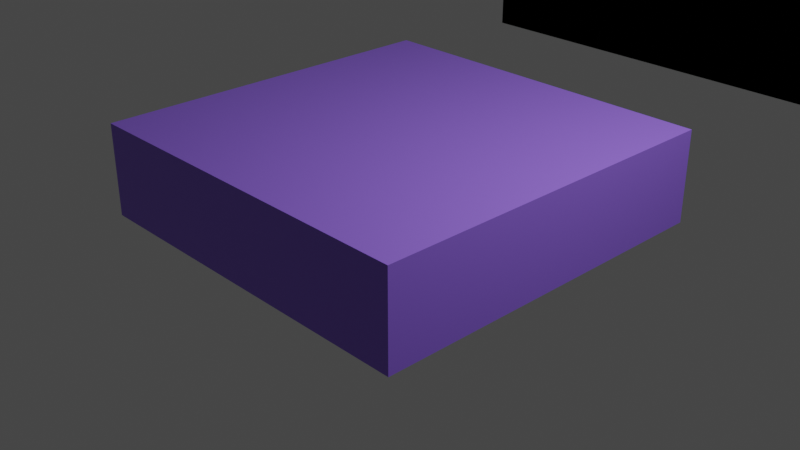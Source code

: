 # Source: 210923_animate_growing_cube_in_negative_z.blend  (saved by Blender 2.93.20; exported with 4.5.12 LTS)
import bpy
from mathutils import Matrix  # noqa: F401  (used for matrix-valued properties, if any)

bpy.ops.wm.read_factory_settings(use_empty=True)
scene = bpy.context.scene
scene.name = 'Scene'

# ---- collections
col_collection = bpy.data.collections.new('Collection'); scene.collection.children.link(col_collection)

# ---- materials (node trees are filled in below, after node groups)
mat_material = bpy.data.materials.new('Material')
mat_material.alpha_threshold = 0.0
mat_material.use_transparent_shadow = False
mat_material.line_color = (0.0, 0.0, 0.0, 1.0)
mat_material_004 = bpy.data.materials.new('Material.004')
mat_material_004.use_transparent_shadow = False
mat_material_005 = bpy.data.materials.new('Material.005')
mat_material_005.use_transparent_shadow = False

# ---- material node trees
mat_material.use_nodes = True; mat_material.node_tree.nodes.clear()
_N = mat_material.node_tree.nodes; _L = mat_material.node_tree.links
n0 = _N.new('ShaderNodeOutputMaterial'); n0.name = 'Material Output'; n0.location = (300, 300)
n1 = _N.new('ShaderNodeBsdfPrincipled'); n1.name = 'Principled BSDF'; n1.location = (10, 300)
n1.distribution = 'GGX'
n1.subsurface_method = 'BURLEY'
n1.inputs[0].default_value = (0.2813, 0.1424, 0.8, 1.0)
n1.inputs[2].default_value = 0.4
n1.inputs[3].default_value = 1.45
n1.inputs[27].default_value = (0.0, 0.0, 0.0, 1.0)
n1.inputs[28].default_value = 1.0
_L.new(n1.outputs[0], n0.inputs[0])
n0.is_active_output = True
mat_material_004.use_nodes = True; mat_material_004.node_tree.nodes.clear()
_N = mat_material_004.node_tree.nodes; _L = mat_material_004.node_tree.links
n0 = _N.new('ShaderNodeBsdfPrincipled'); n0.name = 'Principled BSDF'; n0.location = (10, 300)
n0.distribution = 'GGX'
n0.subsurface_method = 'BURLEY'
n0.inputs[0].default_value = (0.3734, 0.8, 0.4929, 1.0)
n0.inputs[3].default_value = 1.45
n0.inputs[27].default_value = (0.0, 0.0, 0.0, 1.0)
n0.inputs[28].default_value = 1.0
n1 = _N.new('ShaderNodeOutputMaterial'); n1.name = 'Material Output'; n1.location = (300, 300)
_L.new(n0.outputs[0], n1.inputs[0])
n1.is_active_output = True
mat_material_005.use_nodes = True; mat_material_005.node_tree.nodes.clear()
_N = mat_material_005.node_tree.nodes; _L = mat_material_005.node_tree.links
n0 = _N.new('ShaderNodeBsdfPrincipled'); n0.name = 'Principled BSDF'; n0.location = (10, 300)
n0.distribution = 'GGX'
n0.subsurface_method = 'BURLEY'
n0.inputs[0].default_value = (0.3443, 0.8, 0.6459, 1.0)
n0.inputs[3].default_value = 1.45
n0.inputs[27].default_value = (0.0, 0.0, 0.0, 1.0)
n0.inputs[28].default_value = 1.0
n1 = _N.new('ShaderNodeOutputMaterial'); n1.name = 'Material Output'; n1.location = (300, 300)
_L.new(n0.outputs[0], n1.inputs[0])
n1.is_active_output = True

# ---- world
world_world = bpy.data.worlds.new('World'); scene.world = world_world
world_world.use_nodes = True; world_world.node_tree.nodes.clear()
_N = world_world.node_tree.nodes; _L = world_world.node_tree.links
n0 = _N.new('ShaderNodeOutputWorld'); n0.name = 'World Output'; n0.location = (300, 300)
n1 = _N.new('ShaderNodeBackground'); n1.name = 'Background'; n1.location = (10, 300)
n1.inputs[0].default_value = (0.05088, 0.05088, 0.05088, 1.0)
_L.new(n1.outputs[0], n0.inputs[0])
n0.is_active_output = True
world_world.color = (0.05088, 0.05088, 0.05088)
world_world.use_sun_shadow = False
world_world.sun_shadow_jitter_overblur = 0.0

# ---- cameras
cam_camera = bpy.data.cameras.new('Camera')
cam_camera.clip_end = 100.0
cam_camera.ortho_scale = 7.314

# ---- lights
light_light = bpy.data.lights.new('Light', 'POINT')
light_light.transmission_factor = 0.0
light_light.energy = 1000.0
light_light.shadow_soft_size = 0.1
light_light.shadow_maximum_resolution = 0.006
light_light.use_absolute_resolution = True

# ---- meshes
me_cube = bpy.data.meshes.new('Cube')
me_cube.from_pydata([(1.0, 1.0, 1.0), (1.0, 1.0, -1.0), (1.0, -1.0, 1.0), (1.0, -1.0, -1.0), (-1.0, 1.0, 1.0), (-1.0, 1.0, -1.0), (-1.0, -1.0, 1.0), (-1.0, -1.0, -1.0)], [], [(0, 4, 6, 2), (3, 2, 6, 7), (7, 6, 4, 5), (5, 1, 3, 7), (1, 0, 2, 3), (5, 4, 0, 1)])
_uv = me_cube.uv_layers.new(name='UVMap')
_uv.uv.foreach_set('vector', [0.625, 0.5, 0.875, 0.5, 0.875, 0.75, 0.625, 0.75, 0.375, 0.75, 0.625, 0.75, 0.625, 1.0, 0.375, 1.0, 0.375, 0.0, 0.625, 0.0, 0.625, 0.25, 0.375, 0.25, 0.125, 0.5, 0.375, 0.5, 0.375, 0.75, 0.125, 0.75, 0.375, 0.5, 0.625, 0.5, 0.625, 0.75, 0.375, 0.75, 0.375, 0.25, 0.625, 0.25, 0.625, 0.5, 0.375, 0.5])
me_cube.materials.append(mat_material)
me_cube.use_remesh_preserve_volume = False
me_cube.use_remesh_preserve_attributes = False
me_cube.use_mirror_vertex_groups = False
me_cube.update()
me_cube_008 = bpy.data.meshes.new('Cube.008')
me_cube_008.from_pydata([(-0.5, -0.5, -0.5), (-0.5, -0.5, 0.5), (-0.5, 0.5, -0.5), (-0.5, 0.5, 0.5), (0.5, -0.5, -0.5), (0.5, -0.5, 0.5), (0.5, 0.5, -0.5), (0.5, 0.5, 0.5)], [], [(0, 1, 3, 2), (2, 3, 7, 6), (6, 7, 5, 4), (4, 5, 1, 0), (2, 6, 4, 0), (7, 3, 1, 5)])
_uv = me_cube_008.uv_layers.new(name='UVMap')
_uv.uv.foreach_set('vector', [0.375, 0.0, 0.625, 0.0, 0.625, 0.25, 0.375, 0.25, 0.375, 0.25, 0.625, 0.25, 0.625, 0.5, 0.375, 0.5, 0.375, 0.5, 0.625, 0.5, 0.625, 0.75, 0.375, 0.75, 0.375, 0.75, 0.625, 0.75, 0.625, 1.0, 0.375, 1.0, 0.125, 0.5, 0.375, 0.5, 0.375, 0.75, 0.125, 0.75, 0.625, 0.5, 0.875, 0.5, 0.875, 0.75, 0.625, 0.75])
me_cube_008.materials.append(mat_material_004)
me_cube_008.use_remesh_fix_poles = True
me_cube_008.use_remesh_preserve_attributes = False
me_cube_008.update()
me_cube_009 = bpy.data.meshes.new('Cube.009')
me_cube_009.from_pydata([(-0.5, -0.5, -0.5), (-0.5, -0.5, 0.5), (-0.5, 0.5, -0.5), (-0.5, 0.5, 0.5), (0.5, -0.5, -0.5), (0.5, -0.5, 0.5), (0.5, 0.5, -0.5), (0.5, 0.5, 0.5)], [], [(0, 1, 3, 2), (2, 3, 7, 6), (6, 7, 5, 4), (4, 5, 1, 0), (2, 6, 4, 0), (7, 3, 1, 5)])
_uv = me_cube_009.uv_layers.new(name='UVMap')
_uv.uv.foreach_set('vector', [0.375, 0.0, 0.625, 0.0, 0.625, 0.25, 0.375, 0.25, 0.375, 0.25, 0.625, 0.25, 0.625, 0.5, 0.375, 0.5, 0.375, 0.5, 0.625, 0.5, 0.625, 0.75, 0.375, 0.75, 0.375, 0.75, 0.625, 0.75, 0.625, 1.0, 0.375, 1.0, 0.125, 0.5, 0.375, 0.5, 0.375, 0.75, 0.125, 0.75, 0.625, 0.5, 0.875, 0.5, 0.875, 0.75, 0.625, 0.75])
me_cube_009.materials.append(mat_material_005)
me_cube_009.use_remesh_fix_poles = True
me_cube_009.use_remesh_preserve_attributes = False
me_cube_009.update()
me_cube_010 = bpy.data.meshes.new('Cube.010')
me_cube_010.from_pydata([(-0.5, -0.5, -0.5), (-0.5, -0.5, 0.5), (-0.5, 0.5, -0.5), (-0.5, 0.5, 0.5), (0.5, -0.5, -0.5), (0.5, -0.5, 0.5), (0.5, 0.5, -0.5), (0.5, 0.5, 0.5)], [], [(0, 1, 3, 2), (2, 3, 7, 6), (6, 7, 5, 4), (4, 5, 1, 0), (2, 6, 4, 0), (7, 3, 1, 5)])
_uv = me_cube_010.uv_layers.new(name='UVMap')
_uv.uv.foreach_set('vector', [0.375, 0.0, 0.625, 0.0, 0.625, 0.25, 0.375, 0.25, 0.375, 0.25, 0.625, 0.25, 0.625, 0.5, 0.375, 0.5, 0.375, 0.5, 0.625, 0.5, 0.625, 0.75, 0.375, 0.75, 0.375, 0.75, 0.625, 0.75, 0.625, 1.0, 0.375, 1.0, 0.125, 0.5, 0.375, 0.5, 0.375, 0.75, 0.125, 0.75, 0.625, 0.5, 0.875, 0.5, 0.875, 0.75, 0.625, 0.75])
me_cube_010.use_remesh_fix_poles = True
me_cube_010.use_remesh_preserve_attributes = False
me_cube_010.update()

# ---- objects
ob_cube = bpy.data.objects.new('Cube', me_cube)
ob_light = bpy.data.objects.new('Light', light_light)
ob_camera = bpy.data.objects.new('Camera', cam_camera)
ob_test_001 = bpy.data.objects.new('Test.001', me_cube_008)
ob_test_002 = bpy.data.objects.new('Test.002', me_cube_009)
ob_test = bpy.data.objects.new('Test', me_cube_010)

# ---- transforms, parenting, visibility, modifiers, constraints
ob_cube.location = (0.0, 0.0, 0.5)
ob_cube.scale = (2.0, 2.0, 0.5)
ob_cube.lock_rotations_4d = False
ob_cube.empty_display_type = 'ARROWS'
ob_cube.lineart.crease_threshold = 0.0
ob_light.location = (4.076, 1.005, 5.904)
ob_light.rotation_euler = (0.6503, 0.05522, 1.866)
ob_light.lock_rotations_4d = False
ob_light.empty_display_type = 'ARROWS'
ob_light.color = (0.0, 0.0, 0.0, 0.0)
ob_light.lineart.crease_threshold = 0.0
ob_camera.location = (7.359, -6.926, 4.958)
ob_camera.rotation_euler = (1.109, 0.0, 0.8149)
ob_camera.lock_rotations_4d = False
ob_camera.empty_display_type = 'ARROWS'
ob_camera.color = (0.0, 0.0, 0.0, 0.0)
ob_camera.display_type = 'WIRE'
ob_camera.lineart.crease_threshold = 0.0
ob_test_001.location = (0.0, 9.0, 0.5)
ob_test_001.scale = (8.0, 6.0, 1.0)
ob_test_002.location = (0.0, 9.0, 0.5)
ob_test_002.scale = (8.0, 6.0, 1.0)
ob_test.location = (0.0, 9.0, 0.5)
ob_test.scale = (8.0, 6.0, 1.0)

# ---- collection membership
col_collection.objects.link(ob_cube)
col_collection.objects.link(ob_light)
col_collection.objects.link(ob_camera)
col_collection.objects.link(ob_test_001)
col_collection.objects.link(ob_test_002)
col_collection.objects.link(ob_test)

# ---- scene / render settings (as saved in the file)
scene.camera = ob_camera
scene.frame_start = 1; scene.frame_end = 250; scene.frame_set(73)
scene.render.engine = 'BLENDER_EEVEE_NEXT'
scene.cycles.use_denoising = False
scene.cycles.samples = 128
scene.cycles.sampling_pattern = 'TABULATED_SOBOL'
scene.cycles.use_adaptive_sampling = False
scene.cycles.use_light_tree = False
scene.view_settings.view_transform = 'Filmic'
bpy.context.view_layer.update()
